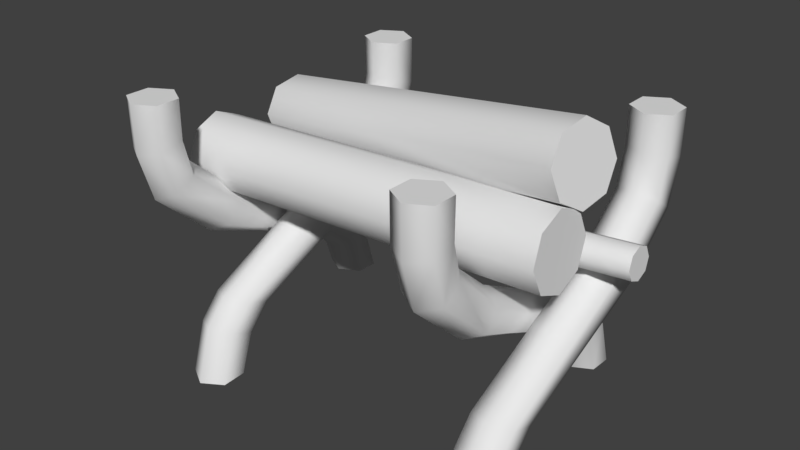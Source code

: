 # Source: firecage.blend  (saved by Blender 2.79.0; exported with 4.5.12 LTS)
import bpy
from mathutils import Matrix  # noqa: F401  (used for matrix-valued properties, if any)

bpy.ops.wm.read_factory_settings(use_empty=True)
scene = bpy.context.scene
scene.name = 'Scene'

# ---- collections
col_collection_1 = bpy.data.collections.new('Collection 1'); scene.collection.children.link(col_collection_1)

# ---- world
world_world = bpy.data.worlds.new('World'); scene.world = world_world
world_world.color = (0.05088, 0.05088, 0.05088)
world_world.use_sun_shadow = False
world_world.sun_shadow_jitter_overblur = 0.0
world_world.cycles.sampling_method = 'MANUAL'

# ---- meshes
me_cylinder = bpy.data.meshes.new('Cylinder')
me_cylinder.from_pydata([(-0.2907, 0.2884, 0.7194), (-0.2907, 0.2906, 0.622), (-0.2342, 0.321, 0.7194), (-0.2342, 0.3221, 0.6136), (-0.2342, 0.3863, 0.7194), (-0.2342, 0.3851, 0.5967), (-0.2907, 0.4189, 0.7194), (-0.2907, 0.4167, 0.5883), (-0.3472, 0.3863, 0.7194), (-0.3472, 0.3851, 0.5967), (-0.3472, 0.321, 0.7194), (-0.3472, 0.3221, 0.6136), (-0.2342, 0.2976, 0.5145), (-0.2907, 0.2708, 0.5331), (-0.2342, 0.3512, 0.4774), (-0.2907, 0.3781, 0.4588), (-0.3472, 0.3512, 0.4774), (-0.3472, 0.2976, 0.5145), (-0.2342, 0.1573, 0.3904), (-0.2907, 0.1377, 0.4165), (-0.2342, 0.1967, 0.3383), (-0.2907, 0.2163, 0.3123), (-0.3472, 0.1967, 0.3383), (-0.3472, 0.1573, 0.3904), (-0.2342, -0.2648, 0.1812), (-0.2907, -0.2957, 0.1917), (-0.2342, -0.203, 0.1603), (-0.2907, -0.1721, 0.1498), (-0.3472, -0.203, 0.1603), (-0.3472, -0.2648, 0.1812), (-0.2342, -0.3226, 0.1172), (-0.2907, -0.3535, 0.1277), (-0.2342, -0.2608, 0.09624), (-0.2907, -0.2299, 0.08577), (-0.3472, -0.2608, 0.09624), (-0.3472, -0.3226, 0.1172), (-0.2342, -0.3624, -0.01454), (-0.2907, -0.395, -0.01597), (-0.2342, -0.2972, -0.01168), (-0.2907, -0.2646, -0.01025), (-0.3472, -0.2972, -0.01168), (-0.3472, -0.3624, -0.01454), (0.5231, 0.2884, 0.7194), (0.5231, 0.2906, 0.622), (0.4666, 0.321, 0.7194), (0.4666, 0.3221, 0.6136), (0.4666, 0.3863, 0.7194), (0.4666, 0.3851, 0.5967), (0.5231, 0.4189, 0.7194), (0.5231, 0.4167, 0.5883), (0.5796, 0.3863, 0.7194), (0.5796, 0.3851, 0.5967), (0.5796, 0.321, 0.7194), (0.5796, 0.3221, 0.6136), (0.4666, 0.2976, 0.5145), (0.5231, 0.2708, 0.5331), (0.4666, 0.3512, 0.4774), (0.5231, 0.3781, 0.4588), (0.5796, 0.3512, 0.4774), (0.5796, 0.2976, 0.5145), (0.4666, 0.1573, 0.3904), (0.5231, 0.1377, 0.4165), (0.4666, 0.1967, 0.3383), (0.5231, 0.2163, 0.3123), (0.5796, 0.1967, 0.3383), (0.5796, 0.1573, 0.3904), (0.4666, -0.2648, 0.1812), (0.5231, -0.2957, 0.1917), (0.4666, -0.203, 0.1603), (0.5231, -0.1721, 0.1498), (0.5796, -0.203, 0.1603), (0.5796, -0.2648, 0.1812), (0.4666, -0.3226, 0.1172), (0.5231, -0.3535, 0.1277), (0.4666, -0.2608, 0.09624), (0.5231, -0.2299, 0.08577), (0.5796, -0.2608, 0.09624), (0.5796, -0.3226, 0.1172), (0.4666, -0.3624, -0.01454), (0.5231, -0.395, -0.01597), (0.4666, -0.2972, -0.01168), (0.5231, -0.2646, -0.01025), (0.5796, -0.2972, -0.01168), (0.5796, -0.3624, -0.01454), (-0.4167, -0.2884, 0.7194), (-0.4167, -0.2906, 0.622), (-0.3602, -0.321, 0.7194), (-0.3602, -0.3221, 0.6136), (-0.3602, -0.3863, 0.7194), (-0.3602, -0.3851, 0.5967), (-0.4167, -0.4189, 0.7194), (-0.4167, -0.4167, 0.5883), (-0.4732, -0.3863, 0.7194), (-0.4732, -0.3851, 0.5967), (-0.4732, -0.321, 0.7194), (-0.4732, -0.3221, 0.6136), (-0.3602, -0.2976, 0.5145), (-0.4167, -0.2708, 0.5331), (-0.3602, -0.3512, 0.4774), (-0.4167, -0.3781, 0.4588), (-0.4732, -0.3512, 0.4774), (-0.4732, -0.2976, 0.5145), (-0.3602, -0.1573, 0.3904), (-0.4167, -0.1377, 0.4165), (-0.3602, -0.1967, 0.3383), (-0.4167, -0.2163, 0.3123), (-0.4732, -0.1967, 0.3383), (-0.4732, -0.1573, 0.3904), (-0.3602, 0.2648, 0.1812), (-0.4167, 0.2957, 0.1917), (-0.3602, 0.203, 0.1603), (-0.4167, 0.1721, 0.1498), (-0.4732, 0.203, 0.1603), (-0.4732, 0.2648, 0.1812), (-0.3602, 0.3226, 0.1172), (-0.4167, 0.3535, 0.1277), (-0.3602, 0.2608, 0.09624), (-0.4167, 0.2299, 0.08577), (-0.4732, 0.2608, 0.09624), (-0.4732, 0.3226, 0.1172), (-0.3602, 0.3624, -0.01454), (-0.4167, 0.395, -0.01597), (-0.3602, 0.2972, -0.01168), (-0.4167, 0.2646, -0.01025), (-0.4732, 0.2972, -0.01168), (-0.4732, 0.3624, -0.01454), (0.3971, -0.2884, 0.7194), (0.3971, -0.2906, 0.622), (0.3406, -0.321, 0.7194), (0.3406, -0.3221, 0.6136), (0.3406, -0.3863, 0.7194), (0.3406, -0.3851, 0.5967), (0.3971, -0.4189, 0.7194), (0.3971, -0.4167, 0.5883), (0.4536, -0.3863, 0.7194), (0.4536, -0.3851, 0.5967), (0.4536, -0.321, 0.7194), (0.4536, -0.3221, 0.6136), (0.3406, -0.2976, 0.5145), (0.3971, -0.2708, 0.5331), (0.3406, -0.3512, 0.4774), (0.3971, -0.3781, 0.4588), (0.4536, -0.3512, 0.4774), (0.4536, -0.2976, 0.5145), (0.3406, -0.1573, 0.3904), (0.3971, -0.1377, 0.4165), (0.3406, -0.1967, 0.3383), (0.3971, -0.2163, 0.3123), (0.4536, -0.1967, 0.3383), (0.4536, -0.1573, 0.3904), (0.3406, 0.2648, 0.1812), (0.3971, 0.2957, 0.1917), (0.3406, 0.203, 0.1603), (0.3971, 0.1721, 0.1498), (0.4536, 0.203, 0.1603), (0.4536, 0.2648, 0.1812), (0.3406, 0.3226, 0.1172), (0.3971, 0.3535, 0.1277), (0.3406, 0.2608, 0.09624), (0.3971, 0.2299, 0.08577), (0.4536, 0.2608, 0.09624), (0.4536, 0.3226, 0.1172), (0.3406, 0.3624, -0.01454), (0.3971, 0.395, -0.01597), (0.3406, 0.2972, -0.01168), (0.3971, 0.2646, -0.01025), (0.4536, 0.2972, -0.01168), (0.4536, 0.3624, -0.01454), (0.5711, 0.09083, 0.6892), (-0.4508, 0.2773, 0.4967), (-0.4965, 0.008607, 0.4835), (0.5587, 0.008607, 0.5341), (-0.4931, -0.02118, 0.4117), (0.5621, -0.02118, 0.4623), (-0.4917, -0.09308, 0.382), (0.5636, -0.09308, 0.4325), (-0.4931, -0.165, 0.4117), (0.5621, -0.165, 0.4623), (-0.4965, -0.1948, 0.4835), (0.5587, -0.1948, 0.5341), (-0.5, -0.165, 0.5553), (0.5552, -0.165, 0.6059), (-0.5014, -0.09308, 0.5851), (0.5538, -0.09308, 0.6356), (-0.5, -0.02118, 0.5553), (0.5552, -0.02118, 0.6059), (-0.4461, 0.2357, 0.4311), (0.5758, 0.04918, 0.6237), (-0.4563, 0.1608, 0.4127), (0.5656, -0.02573, 0.6052), (-0.4754, 0.09649, 0.4521), (0.5464, -0.09002, 0.6446), (-0.4923, 0.08049, 0.5264), (0.5295, -0.106, 0.7189), (-0.4971, 0.1221, 0.592), (0.5248, -0.06437, 0.7845), (-0.4869, 0.1971, 0.6104), (0.535, 0.01054, 0.8029), (-0.4677, 0.2613, 0.571), (0.5541, 0.07483, 0.7635), (-0.558, 0.053, 0.394), (0.6492, 0.134, 0.4609), (-0.5565, 0.04028, 0.3633), (0.6507, 0.1213, 0.4303), (-0.5559, 0.009561, 0.3506), (0.6513, 0.09055, 0.4175), (-0.5565, -0.02116, 0.3633), (0.6507, 0.05983, 0.4303), (-0.558, -0.03388, 0.394), (0.6492, 0.04711, 0.4609), (-0.5594, -0.02116, 0.4247), (0.6477, 0.05983, 0.4916), (-0.5601, 0.009561, 0.4374), (0.6471, 0.09055, 0.5043), (-0.5594, 0.04028, 0.4247), (0.6477, 0.1213, 0.4916)], [], [(0, 1, 3, 2), (2, 3, 5, 4), (4, 5, 7, 6), (6, 7, 9, 8), (9, 7, 15, 16), (8, 9, 11, 10), (10, 11, 1, 0), (0, 2, 4, 6, 8, 10), (17, 16, 22, 23), (5, 3, 12, 14), (11, 9, 16, 17), (3, 1, 13, 12), (7, 5, 14, 15), (1, 11, 17, 13), (23, 22, 28, 29), (15, 14, 20, 21), (12, 13, 19, 18), (13, 17, 23, 19), (16, 15, 21, 22), (14, 12, 18, 20), (25, 29, 35, 31), (21, 20, 26, 27), (18, 19, 25, 24), (19, 23, 29, 25), (22, 21, 27, 28), (20, 18, 24, 26), (35, 34, 40, 41), (28, 27, 33, 34), (26, 24, 30, 32), (29, 28, 34, 35), (27, 26, 32, 33), (24, 25, 31, 30), (36, 37, 41, 40, 39, 38), (33, 32, 38, 39), (30, 31, 37, 36), (31, 35, 41, 37), (34, 33, 39, 40), (32, 30, 36, 38), (42, 44, 45, 43), (44, 46, 47, 45), (46, 48, 49, 47), (48, 50, 51, 49), (51, 58, 57, 49), (50, 52, 53, 51), (52, 42, 43, 53), (42, 52, 50, 48, 46, 44), (59, 65, 64, 58), (47, 56, 54, 45), (53, 59, 58, 51), (45, 54, 55, 43), (49, 57, 56, 47), (43, 55, 59, 53), (65, 71, 70, 64), (57, 63, 62, 56), (54, 60, 61, 55), (55, 61, 65, 59), (58, 64, 63, 57), (56, 62, 60, 54), (67, 73, 77, 71), (63, 69, 68, 62), (60, 66, 67, 61), (61, 67, 71, 65), (64, 70, 69, 63), (62, 68, 66, 60), (77, 83, 82, 76), (70, 76, 75, 69), (68, 74, 72, 66), (71, 77, 76, 70), (69, 75, 74, 68), (66, 72, 73, 67), (78, 80, 81, 82, 83, 79), (75, 81, 80, 74), (72, 78, 79, 73), (73, 79, 83, 77), (76, 82, 81, 75), (74, 80, 78, 72), (84, 86, 87, 85), (86, 88, 89, 87), (88, 90, 91, 89), (90, 92, 93, 91), (93, 100, 99, 91), (92, 94, 95, 93), (94, 84, 85, 95), (84, 94, 92, 90, 88, 86), (101, 107, 106, 100), (89, 98, 96, 87), (95, 101, 100, 93), (87, 96, 97, 85), (91, 99, 98, 89), (85, 97, 101, 95), (107, 113, 112, 106), (99, 105, 104, 98), (96, 102, 103, 97), (97, 103, 107, 101), (100, 106, 105, 99), (98, 104, 102, 96), (109, 115, 119, 113), (105, 111, 110, 104), (102, 108, 109, 103), (103, 109, 113, 107), (106, 112, 111, 105), (104, 110, 108, 102), (119, 125, 124, 118), (112, 118, 117, 111), (110, 116, 114, 108), (113, 119, 118, 112), (111, 117, 116, 110), (108, 114, 115, 109), (120, 122, 123, 124, 125, 121), (117, 123, 122, 116), (114, 120, 121, 115), (115, 121, 125, 119), (118, 124, 123, 117), (116, 122, 120, 114), (126, 127, 129, 128), (128, 129, 131, 130), (130, 131, 133, 132), (132, 133, 135, 134), (135, 133, 141, 142), (134, 135, 137, 136), (136, 137, 127, 126), (126, 128, 130, 132, 134, 136), (143, 142, 148, 149), (131, 129, 138, 140), (137, 135, 142, 143), (129, 127, 139, 138), (133, 131, 140, 141), (127, 137, 143, 139), (149, 148, 154, 155), (141, 140, 146, 147), (138, 139, 145, 144), (139, 143, 149, 145), (142, 141, 147, 148), (140, 138, 144, 146), (151, 155, 161, 157), (147, 146, 152, 153), (144, 145, 151, 150), (145, 149, 155, 151), (148, 147, 153, 154), (146, 144, 150, 152), (161, 160, 166, 167), (154, 153, 159, 160), (152, 150, 156, 158), (155, 154, 160, 161), (153, 152, 158, 159), (150, 151, 157, 156), (162, 163, 167, 166, 165, 164), (159, 158, 164, 165), (156, 157, 163, 162), (157, 161, 167, 163), (160, 159, 165, 166), (158, 156, 162, 164), (206, 207, 209, 208), (187, 168, 199, 197, 195, 193, 191, 189), (170, 171, 173, 172), (208, 209, 211, 210), (194, 195, 197, 196), (172, 173, 175, 174), (202, 203, 205, 204), (192, 193, 195, 194), (174, 175, 177, 176), (200, 201, 203, 202), (190, 191, 193, 192), (176, 177, 179, 178), (169, 186, 188, 190, 192, 194, 196, 198), (188, 189, 191, 190), (178, 179, 181, 180), (198, 199, 168, 169), (186, 187, 189, 188), (180, 181, 183, 182), (173, 171, 185, 183, 181, 179, 177, 175), (169, 168, 187, 186), (182, 183, 185, 184), (204, 205, 207, 206), (196, 197, 199, 198), (184, 185, 171, 170), (170, 172, 174, 176, 178, 180, 182, 184), (210, 211, 213, 212), (203, 201, 215, 213, 211, 209, 207, 205), (212, 213, 215, 214), (214, 215, 201, 200), (200, 202, 204, 206, 208, 210, 212, 214)])
me_cylinder.polygons.foreach_set('use_smooth', [True] * 182)
_k = set([(0, 2), (0, 10), (2, 4), (4, 6), (6, 8), (8, 10), (36, 37), (36, 38), (37, 41), (38, 39), (39, 40), (40, 41), (42, 44), (42, 52), (44, 46), (46, 48), (48, 50), (50, 52), (78, 79), (78, 80), (79, 83), (80, 81), (81, 82), (82, 83), (84, 86), (84, 94), (86, 88), (88, 90), (90, 92), (92, 94), (120, 121), (120, 122), (121, 125), (122, 123), (123, 124), (124, 125), (126, 128), (126, 136), (128, 130), (130, 132), (132, 134), (134, 136), (162, 163), (162, 164), (163, 167), (164, 165), (165, 166), (166, 167), (168, 187), (168, 199), (169, 186), (169, 198), (170, 172), (170, 184), (171, 173), (171, 185), (172, 174), (173, 175), (174, 176), (175, 177), (176, 178), (177, 179), (178, 180), (179, 181), (180, 182), (181, 183), (182, 184), (183, 185), (186, 188), (187, 189), (188, 190), (189, 191), (190, 192), (191, 193), (192, 194), (193, 195), (194, 196), (195, 197), (196, 198), (197, 199), (200, 202), (200, 214), (201, 203), (201, 215), (202, 204), (203, 205), (204, 206), (205, 207), (206, 208), (207, 209), (208, 210), (209, 211), (210, 212), (211, 213), (212, 214), (213, 215)])
me_cylinder.attributes.new('sharp_edge', 'BOOLEAN', 'EDGE').data.foreach_set('value', [ (min(e.vertices), max(e.vertices)) in _k for e in me_cylinder.edges])
_uv = me_cylinder.uv_layers.new(name='UVMap')
_uv.uv.foreach_set('vector', [0.736, 0.9669, 0.736, 0.9312, 0.7613, 0.9311, 0.7567, 0.9678, 0.7567, 0.9678, 0.7613, 0.9311, 0.7845, 0.9313, 0.7772, 0.9711, 0.7772, 0.9711, 0.7845, 0.9313, 0.8065, 0.9336, 0.7983, 0.9753, 0.6738, 0.9753, 0.6656, 0.9336, 0.6876, 0.9313, 0.6949, 0.9711, 0.6876, 0.9313, 0.6656, 0.9336, 0.6595, 0.8891, 0.682, 0.8889, 0.6949, 0.9711, 0.6876, 0.9313, 0.7108, 0.9311, 0.7154, 0.9678, 0.7154, 0.9678, 0.7108, 0.9311, 0.736, 0.9312, 0.736, 0.9669, 0.8619, 0.4581, 0.8737, 0.4377, 0.8971, 0.4377, 0.9088, 0.4581, 0.8971, 0.4784, 0.8737, 0.4784, 0.7075, 0.89, 0.682, 0.8889, 0.6874, 0.8143, 0.7107, 0.8143, 0.7845, 0.9313, 0.7613, 0.9311, 0.7646, 0.89, 0.7901, 0.8889, 0.7108, 0.9311, 0.6876, 0.9313, 0.682, 0.8889, 0.7075, 0.89, 0.7613, 0.9311, 0.736, 0.9312, 0.736, 0.8909, 0.7646, 0.89, 0.8065, 0.9336, 0.7845, 0.9313, 0.7901, 0.8889, 0.8126, 0.8891, 0.736, 0.9312, 0.7108, 0.9311, 0.7075, 0.89, 0.736, 0.8909, 0.7107, 0.8143, 0.6874, 0.8143, 0.7003, 0.6582, 0.7173, 0.646, 0.8126, 0.8891, 0.7901, 0.8889, 0.7847, 0.8143, 0.8082, 0.8135, 0.7646, 0.89, 0.736, 0.8909, 0.736, 0.8143, 0.7614, 0.8143, 0.736, 0.8909, 0.7075, 0.89, 0.7107, 0.8143, 0.736, 0.8143, 0.682, 0.8889, 0.6595, 0.8891, 0.6638, 0.8135, 0.6874, 0.8143, 0.7901, 0.8889, 0.7646, 0.89, 0.7614, 0.8143, 0.7847, 0.8143, 0.736, 0.6412, 0.7173, 0.646, 0.7175, 0.6207, 0.736, 0.6178, 0.8082, 0.8135, 0.7847, 0.8143, 0.7718, 0.6582, 0.7948, 0.665, 0.7614, 0.8143, 0.736, 0.8143, 0.736, 0.6412, 0.7548, 0.646, 0.736, 0.8143, 0.7107, 0.8143, 0.7173, 0.646, 0.736, 0.6412, 0.6874, 0.8143, 0.6638, 0.8135, 0.6773, 0.665, 0.7003, 0.6582, 0.7847, 0.8143, 0.7614, 0.8143, 0.7548, 0.646, 0.7718, 0.6582, 0.7175, 0.6207, 0.6973, 0.6273, 0.6894, 0.5863, 0.7115, 0.5744, 0.7003, 0.6582, 0.6773, 0.665, 0.6745, 0.6329, 0.6973, 0.6273, 0.7718, 0.6582, 0.7548, 0.646, 0.7546, 0.6207, 0.7748, 0.6273, 0.7173, 0.646, 0.7003, 0.6582, 0.6973, 0.6273, 0.7175, 0.6207, 0.7948, 0.665, 0.7718, 0.6582, 0.7748, 0.6273, 0.7976, 0.6329, 0.7548, 0.646, 0.736, 0.6412, 0.736, 0.6178, 0.7546, 0.6207, 0.8737, 0.9283, 0.8619, 0.9079, 0.8737, 0.8876, 0.8971, 0.8876, 0.9088, 0.9079, 0.8971, 0.9283, 0.7976, 0.6329, 0.7748, 0.6273, 0.7826, 0.5863, 0.8051, 0.5953, 0.7546, 0.6207, 0.736, 0.6178, 0.736, 0.5693, 0.7606, 0.5744, 0.736, 0.6178, 0.7175, 0.6207, 0.7115, 0.5744, 0.736, 0.5693, 0.6973, 0.6273, 0.6745, 0.6329, 0.6669, 0.5953, 0.6894, 0.5863, 0.7748, 0.6273, 0.7546, 0.6207, 0.7606, 0.5744, 0.7826, 0.5863, 0.736, 0.5115, 0.7154, 0.5125, 0.7108, 0.4758, 0.736, 0.4758, 0.7154, 0.5125, 0.6949, 0.5158, 0.6876, 0.476, 0.7108, 0.4758, 0.6949, 0.5158, 0.6738, 0.52, 0.6656, 0.4782, 0.6876, 0.476, 0.7983, 0.52, 0.7772, 0.5158, 0.7845, 0.476, 0.8065, 0.4782, 0.7845, 0.476, 0.7901, 0.4336, 0.8126, 0.4338, 0.8065, 0.4782, 0.7772, 0.5158, 0.7567, 0.5125, 0.7613, 0.4758, 0.7845, 0.476, 0.7567, 0.5125, 0.736, 0.5115, 0.736, 0.4758, 0.7613, 0.4758, 0.8619, 0.728, 0.8737, 0.7077, 0.8971, 0.7077, 0.9088, 0.728, 0.8971, 0.7483, 0.8737, 0.7483, 0.7646, 0.4347, 0.7614, 0.359, 0.7847, 0.359, 0.7901, 0.4336, 0.6876, 0.476, 0.682, 0.4336, 0.7075, 0.4347, 0.7108, 0.4758, 0.7613, 0.4758, 0.7646, 0.4347, 0.7901, 0.4336, 0.7845, 0.476, 0.7108, 0.4758, 0.7075, 0.4347, 0.736, 0.4355, 0.736, 0.4758, 0.6656, 0.4782, 0.6595, 0.4338, 0.682, 0.4336, 0.6876, 0.476, 0.736, 0.4758, 0.736, 0.4355, 0.7646, 0.4347, 0.7613, 0.4758, 0.7614, 0.359, 0.7548, 0.1907, 0.7718, 0.2029, 0.7847, 0.359, 0.6595, 0.4338, 0.6638, 0.3581, 0.6874, 0.359, 0.682, 0.4336, 0.7075, 0.4347, 0.7107, 0.359, 0.736, 0.359, 0.736, 0.4355, 0.736, 0.4355, 0.736, 0.359, 0.7614, 0.359, 0.7646, 0.4347, 0.7901, 0.4336, 0.7847, 0.359, 0.8082, 0.3581, 0.8126, 0.4338, 0.682, 0.4336, 0.6874, 0.359, 0.7107, 0.359, 0.7075, 0.4347, 0.736, 0.1859, 0.736, 0.1624, 0.7546, 0.1654, 0.7548, 0.1907, 0.6638, 0.3581, 0.6773, 0.2096, 0.7003, 0.2029, 0.6874, 0.359, 0.7107, 0.359, 0.7173, 0.1907, 0.736, 0.1859, 0.736, 0.359, 0.736, 0.359, 0.736, 0.1859, 0.7548, 0.1907, 0.7614, 0.359, 0.7847, 0.359, 0.7718, 0.2029, 0.7948, 0.2096, 0.8082, 0.3581, 0.6874, 0.359, 0.7003, 0.2029, 0.7173, 0.1907, 0.7107, 0.359, 0.7546, 0.1654, 0.7606, 0.1191, 0.7826, 0.131, 0.7748, 0.1719, 0.7718, 0.2029, 0.7748, 0.1719, 0.7976, 0.1776, 0.7948, 0.2096, 0.7003, 0.2029, 0.6973, 0.1719, 0.7175, 0.1654, 0.7173, 0.1907, 0.7548, 0.1907, 0.7546, 0.1654, 0.7748, 0.1719, 0.7718, 0.2029, 0.6773, 0.2096, 0.6745, 0.1776, 0.6973, 0.1719, 0.7003, 0.2029, 0.7173, 0.1907, 0.7175, 0.1654, 0.736, 0.1624, 0.736, 0.1859, 0.5233, 0.8936, 0.5468, 0.8936, 0.5585, 0.9139, 0.5468, 0.9342, 0.5233, 0.9342, 0.5116, 0.9139, 0.6745, 0.1776, 0.6669, 0.14, 0.6894, 0.131, 0.6973, 0.1719, 0.7175, 0.1654, 0.7115, 0.1191, 0.736, 0.114, 0.736, 0.1624, 0.736, 0.1624, 0.736, 0.114, 0.7606, 0.1191, 0.7546, 0.1654, 0.7748, 0.1719, 0.7826, 0.131, 0.8051, 0.14, 0.7976, 0.1776, 0.6973, 0.1719, 0.6894, 0.131, 0.7115, 0.1191, 0.7175, 0.1654, 0.03496, 0.7273, 0.03055, 0.7014, 0.07158, 0.6946, 0.07354, 0.7203, 0.03055, 0.7014, 0.0267, 0.6757, 0.07194, 0.6711, 0.07158, 0.6946, 0.0267, 0.6757, 0.02468, 0.6491, 0.07251, 0.6491, 0.07194, 0.6711, 0.02468, 0.6491, 0.0267, 0.6225, 0.07194, 0.6271, 0.07251, 0.6491, 0.07194, 0.6271, 0.1117, 0.6295, 0.1122, 0.6491, 0.07251, 0.6491, 0.0267, 0.6225, 0.03055, 0.5968, 0.07158, 0.6036, 0.07194, 0.6271, 0.03055, 0.5968, 0.03496, 0.5709, 0.07354, 0.5779, 0.07158, 0.6036, 0.9088, 0.548, 0.8971, 0.5683, 0.8737, 0.5683, 0.8619, 0.548, 0.8737, 0.5277, 0.8971, 0.5277, 0.1104, 0.6072, 0.1783, 0.6062, 0.1774, 0.6279, 0.1117, 0.6295, 0.07194, 0.6711, 0.1117, 0.6687, 0.1104, 0.691, 0.07158, 0.6946, 0.07158, 0.6036, 0.1104, 0.6072, 0.1117, 0.6295, 0.07194, 0.6271, 0.07158, 0.6946, 0.1104, 0.691, 0.1103, 0.7158, 0.07354, 0.7203, 0.07251, 0.6491, 0.1122, 0.6491, 0.1117, 0.6687, 0.07194, 0.6711, 0.07354, 0.5779, 0.1103, 0.5824, 0.1104, 0.6072, 0.07158, 0.6036, 0.1783, 0.6062, 0.355, 0.6036, 0.3415, 0.6225, 0.1774, 0.6279, 0.1122, 0.6491, 0.1767, 0.6491, 0.1774, 0.6703, 0.1117, 0.6687, 0.1104, 0.691, 0.1783, 0.692, 0.1787, 0.7167, 0.1103, 0.7158, 0.1103, 0.5824, 0.1787, 0.5815, 0.1783, 0.6062, 0.1104, 0.6072, 0.1117, 0.6295, 0.1774, 0.6279, 0.1767, 0.6491, 0.1122, 0.6491, 0.1117, 0.6687, 0.1774, 0.6703, 0.1783, 0.692, 0.1104, 0.691, 0.3605, 0.5822, 0.3872, 0.5837, 0.3823, 0.6035, 0.355, 0.6036, 0.1767, 0.6491, 0.3344, 0.6491, 0.3415, 0.6756, 0.1774, 0.6703, 0.1783, 0.692, 0.355, 0.6946, 0.3605, 0.7159, 0.1787, 0.7167, 0.1787, 0.5815, 0.3605, 0.5822, 0.355, 0.6036, 0.1783, 0.6062, 0.1774, 0.6279, 0.3415, 0.6225, 0.3344, 0.6491, 0.1767, 0.6491, 0.1774, 0.6703, 0.3415, 0.6756, 0.355, 0.6946, 0.1783, 0.692, 0.3823, 0.6035, 0.4243, 0.6133, 0.4131, 0.6307, 0.3752, 0.6245, 0.3415, 0.6225, 0.3752, 0.6245, 0.3716, 0.6491, 0.3344, 0.6491, 0.3415, 0.6756, 0.3752, 0.6737, 0.3823, 0.6947, 0.355, 0.6946, 0.355, 0.6036, 0.3823, 0.6035, 0.3752, 0.6245, 0.3415, 0.6225, 0.3344, 0.6491, 0.3716, 0.6491, 0.3752, 0.6737, 0.3415, 0.6756, 0.355, 0.6946, 0.3823, 0.6947, 0.3872, 0.7145, 0.3605, 0.7159, 0.8971, 0.3884, 0.8737, 0.3884, 0.8619, 0.3681, 0.8737, 0.3478, 0.8971, 0.3478, 0.9088, 0.3681, 0.3716, 0.6491, 0.4073, 0.6491, 0.4131, 0.6675, 0.3752, 0.6737, 0.3823, 0.6947, 0.4243, 0.6849, 0.4322, 0.7035, 0.3872, 0.7145, 0.3872, 0.5837, 0.4322, 0.5947, 0.4243, 0.6133, 0.3823, 0.6035, 0.3752, 0.6245, 0.4131, 0.6307, 0.4073, 0.6491, 0.3716, 0.6491, 0.3752, 0.6737, 0.4131, 0.6675, 0.4243, 0.6849, 0.3823, 0.6947, 0.4537, 0.5112, 0.4607, 0.4726, 0.4864, 0.4746, 0.4796, 0.5156, 0.4796, 0.5156, 0.4864, 0.4746, 0.5099, 0.4743, 0.5053, 0.5195, 0.5053, 0.5195, 0.5099, 0.4743, 0.5319, 0.4737, 0.5319, 0.5215, 0.5319, 0.5215, 0.5319, 0.4737, 0.5539, 0.4743, 0.5585, 0.5195, 0.5539, 0.4743, 0.5319, 0.4737, 0.5319, 0.434, 0.5515, 0.4345, 0.5585, 0.5195, 0.5539, 0.4743, 0.5774, 0.4746, 0.5842, 0.5156, 0.5842, 0.5156, 0.5774, 0.4746, 0.6031, 0.4726, 0.6101, 0.5112, 0.9088, 0.818, 0.8971, 0.8383, 0.8737, 0.8383, 0.8619, 0.818, 0.8737, 0.7977, 0.8971, 0.7977, 0.5738, 0.4357, 0.5515, 0.4345, 0.5531, 0.3687, 0.5748, 0.3678, 0.5099, 0.4743, 0.4864, 0.4746, 0.49, 0.4357, 0.5123, 0.4345, 0.5774, 0.4746, 0.5539, 0.4743, 0.5515, 0.4345, 0.5738, 0.4357, 0.4864, 0.4746, 0.4607, 0.4726, 0.4652, 0.4359, 0.49, 0.4357, 0.5319, 0.4737, 0.5099, 0.4743, 0.5123, 0.4345, 0.5319, 0.434, 0.6031, 0.4726, 0.5774, 0.4746, 0.5738, 0.4357, 0.5986, 0.4359, 0.5748, 0.3678, 0.5531, 0.3687, 0.5584, 0.2047, 0.5774, 0.1912, 0.5319, 0.434, 0.5123, 0.4345, 0.5107, 0.3687, 0.5319, 0.3694, 0.49, 0.4357, 0.4652, 0.4359, 0.4643, 0.3675, 0.489, 0.3678, 0.5986, 0.4359, 0.5738, 0.4357, 0.5748, 0.3678, 0.5995, 0.3675, 0.5515, 0.4345, 0.5319, 0.434, 0.5319, 0.3694, 0.5531, 0.3687, 0.5123, 0.4345, 0.49, 0.4357, 0.489, 0.3678, 0.5107, 0.3687, 0.5987, 0.1857, 0.5774, 0.1912, 0.5775, 0.1639, 0.5973, 0.159, 0.5319, 0.3694, 0.5107, 0.3687, 0.5054, 0.2047, 0.5319, 0.2118, 0.489, 0.3678, 0.4643, 0.3675, 0.4651, 0.1857, 0.4864, 0.1912, 0.5995, 0.3675, 0.5748, 0.3678, 0.5774, 0.1912, 0.5987, 0.1857, 0.5531, 0.3687, 0.5319, 0.3694, 0.5319, 0.2118, 0.5584, 0.2047, 0.5107, 0.3687, 0.489, 0.3678, 0.4864, 0.1912, 0.5054, 0.2047, 0.5775, 0.1639, 0.5565, 0.171, 0.5503, 0.1331, 0.5677, 0.1219, 0.5584, 0.2047, 0.5319, 0.2118, 0.5319, 0.1746, 0.5565, 0.171, 0.5054, 0.2047, 0.4864, 0.1912, 0.4863, 0.1639, 0.5073, 0.171, 0.5774, 0.1912, 0.5584, 0.2047, 0.5565, 0.171, 0.5775, 0.1639, 0.5319, 0.2118, 0.5054, 0.2047, 0.5073, 0.171, 0.5319, 0.1746, 0.4864, 0.1912, 0.4651, 0.1857, 0.4665, 0.159, 0.4863, 0.1639, 0.8971, 0.6177, 0.9088, 0.638, 0.8971, 0.6583, 0.8737, 0.6583, 0.8619, 0.638, 0.8737, 0.6177, 0.5319, 0.1746, 0.5073, 0.171, 0.5135, 0.1331, 0.5319, 0.1389, 0.4863, 0.1639, 0.4665, 0.159, 0.4775, 0.114, 0.4961, 0.1219, 0.5973, 0.159, 0.5775, 0.1639, 0.5677, 0.1219, 0.5863, 0.114, 0.5565, 0.171, 0.5319, 0.1746, 0.5319, 0.1389, 0.5503, 0.1331, 0.5073, 0.171, 0.4863, 0.1639, 0.4961, 0.1219, 0.5135, 0.1331, 0.0249, 0.7886, 0.4604, 0.7886, 0.4601, 0.8005, 0.02468, 0.8005, 0.5791, 0.7965, 0.5791, 0.8244, 0.5593, 0.8442, 0.5314, 0.8442, 0.5116, 0.8244, 0.5116, 0.7965, 0.5314, 0.7767, 0.5593, 0.7767, 0.02468, 0.1925, 0.4043, 0.1925, 0.4043, 0.2204, 0.02468, 0.2205, 0.02468, 0.8005, 0.4601, 0.8005, 0.4605, 0.8125, 0.02507, 0.8125, 0.02468, 0.3817, 0.4043, 0.3817, 0.4043, 0.4096, 0.02468, 0.4096, 0.02468, 0.2205, 0.4043, 0.2204, 0.4043, 0.2484, 0.02468, 0.2484, 0.02638, 0.8602, 0.4618, 0.8602, 0.4611, 0.8721, 0.0256, 0.8721, 0.02468, 0.3537, 0.4043, 0.3537, 0.4043, 0.3817, 0.02468, 0.3817, 0.02468, 0.02468, 0.4043, 0.02468, 0.4043, 0.05265, 0.02468, 0.05265, 0.02676, 0.8483, 0.4622, 0.8483, 0.4618, 0.8602, 0.02638, 0.8602, 0.02468, 0.3257, 0.4043, 0.3257, 0.4043, 0.3537, 0.02468, 0.3537, 0.02468, 0.05265, 0.4043, 0.05265, 0.4043, 0.08061, 0.02468, 0.08061, 0.4815, 0.6186, 0.4815, 0.5906, 0.5013, 0.5709, 0.5293, 0.5709, 0.5491, 0.5906, 0.5491, 0.6186, 0.5293, 0.6384, 0.5013, 0.6384, 0.02468, 0.2978, 0.4043, 0.2978, 0.4043, 0.3257, 0.02468, 0.3257, 0.02468, 0.08061, 0.4043, 0.08061, 0.4043, 0.1086, 0.02468, 0.1086, 0.02468, 0.4376, 0.4043, 0.4376, 0.4043, 0.4656, 0.02468, 0.4656, 0.02468, 0.4935, 0.4043, 0.4935, 0.4043, 0.5215, 0.02468, 0.5215, 0.02468, 0.1086, 0.4043, 0.1086, 0.4043, 0.1365, 0.02468, 0.1365, 0.9295, 0.1338, 0.9295, 0.1618, 0.9097, 0.1815, 0.8817, 0.1815, 0.8619, 0.1618, 0.8619, 0.1338, 0.8817, 0.114, 0.9097, 0.114, 0.02468, 0.4656, 0.4043, 0.4656, 0.4043, 0.4935, 0.02468, 0.4935, 0.02468, 0.1365, 0.4043, 0.1365, 0.4043, 0.1645, 0.02468, 0.1645, 0.0256, 0.7767, 0.4611, 0.7767, 0.4604, 0.7886, 0.0249, 0.7886, 0.02468, 0.4096, 0.4043, 0.4096, 0.4043, 0.4376, 0.02468, 0.4376, 0.02468, 0.1645, 0.4043, 0.1645, 0.4043, 0.1925, 0.02468, 0.1925, 0.9295, 0.2786, 0.9097, 0.2984, 0.8817, 0.2984, 0.8619, 0.2786, 0.8619, 0.2507, 0.8817, 0.2309, 0.9097, 0.2309, 0.9295, 0.2507, 0.02507, 0.8125, 0.4605, 0.8125, 0.4613, 0.8244, 0.02584, 0.8244, 0.5523, 0.02468, 0.5607, 0.03313, 0.5607, 0.04507, 0.5523, 0.05352, 0.5403, 0.05352, 0.5319, 0.04507, 0.5319, 0.03313, 0.5403, 0.02468, 0.02584, 0.8244, 0.4613, 0.8244, 0.462, 0.8363, 0.02654, 0.8363, 0.02654, 0.8363, 0.462, 0.8363, 0.4622, 0.8483, 0.02676, 0.8483, 0.4825, 0.04507, 0.4741, 0.05352, 0.4621, 0.05352, 0.4537, 0.04507, 0.4537, 0.03313, 0.4621, 0.02468, 0.4741, 0.02468, 0.4825, 0.03313])
me_cylinder.use_remesh_preserve_volume = False
me_cylinder.use_remesh_preserve_attributes = False
me_cylinder.use_mirror_vertex_groups = False
me_cylinder.update()

# ---- objects
ob_cylinder = bpy.data.objects.new('Cylinder', me_cylinder)

# ---- transforms, parenting, visibility, modifiers, constraints
ob_cylinder.location = (0.0, 0.0, 0.0)
ob_cylinder.lineart.crease_threshold = 0.0
_m = ob_cylinder.modifiers.new('EdgeSplit', 'EDGE_SPLIT')
_m.use_edge_angle = False

# ---- collection membership
col_collection_1.objects.link(ob_cylinder)

# ---- scene / render settings (as saved in the file)
scene.frame_start = 1; scene.frame_end = 250; scene.frame_set(1)
scene.render.engine = 'BLENDER_EEVEE_NEXT'
scene.render.resolution_percentage = 50
scene.render.dither_intensity = 0.0
scene.cycles.use_denoising = False
scene.cycles.samples = 128
scene.cycles.sampling_pattern = 'TABULATED_SOBOL'
scene.cycles.use_adaptive_sampling = False
scene.cycles.use_light_tree = False
scene.cycles.blur_glossy = 0.0
scene.cycles.sample_clamp_indirect = 0.0
scene.view_settings.view_transform = 'Standard'
bpy.context.view_layer.update()

# ---- added for rendering (the .blend has no active camera and no usable light): camera, sun
cam_auto = bpy.data.cameras.new('AutoCamera')
cam_auto.lens = 50.0
cam_auto.sensor_width = 36.0
cam_auto.clip_end = 1000.0
ob_auto_camera = bpy.data.objects.new('AutoCamera', cam_auto)
scene.collection.objects.link(ob_auto_camera)
ob_auto_camera.location = (1.6048, -1.87101, 1.64083)
ob_auto_camera.rotation_euler = (1.09748, -7.21219e-08, 0.694738)
scene.camera = ob_auto_camera
light_auto_sun = bpy.data.lights.new('AutoSun', 'SUN')
light_auto_sun.energy = 3.0
light_auto_sun.angle = 0.0523599
ob_auto_sun = bpy.data.objects.new('AutoSun', light_auto_sun)
scene.collection.objects.link(ob_auto_sun)
ob_auto_sun.rotation_euler = (0.872665, 0.174533, 0.523599)
bpy.context.view_layer.update()
